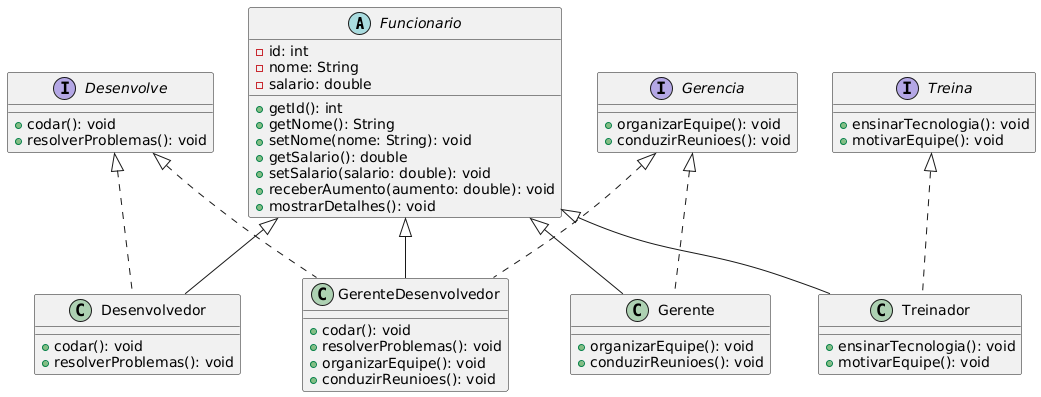

The diagram above was rendered by PlantUML. Its source (embedded in the PNG):
@startuml
' Classe Funcionario
abstract class Funcionario {
  - id: int
  - nome: String
  - salario: double
  + getId(): int
  + getNome(): String
  + setNome(nome: String): void
  + getSalario(): double
  + setSalario(salario: double): void
  + receberAumento(aumento: double): void
  + mostrarDetalhes(): void
}

' Interfaces
interface Desenvolve {
  + codar(): void
  + resolverProblemas(): void
}

interface Gerencia {
  + organizarEquipe(): void
  + conduzirReunioes(): void
}

interface Treina {
  + ensinarTecnologia(): void
  + motivarEquipe(): void
}

' Classes Específicas
class Desenvolvedor {
  + codar(): void
  + resolverProblemas(): void
}

class Gerente {
  + organizarEquipe(): void
  + conduzirReunioes(): void
}

class Treinador {
  + ensinarTecnologia(): void
  + motivarEquipe(): void
}

class GerenteDesenvolvedor {
  + codar(): void
  + resolverProblemas(): void
  + organizarEquipe(): void
  + conduzirReunioes(): void
}

' Relações hierárquicas
Funcionario <|-- Desenvolvedor
Funcionario <|-- Gerente
Funcionario <|-- Treinador
Funcionario <|-- GerenteDesenvolvedor

' Conexões com interfaces
Desenvolve <|.. Desenvolvedor
Gerencia <|.. Gerente
Treina <|.. Treinador
Gerencia <|.. GerenteDesenvolvedor
Desenvolve <|.. GerenteDesenvolvedor
@enduml